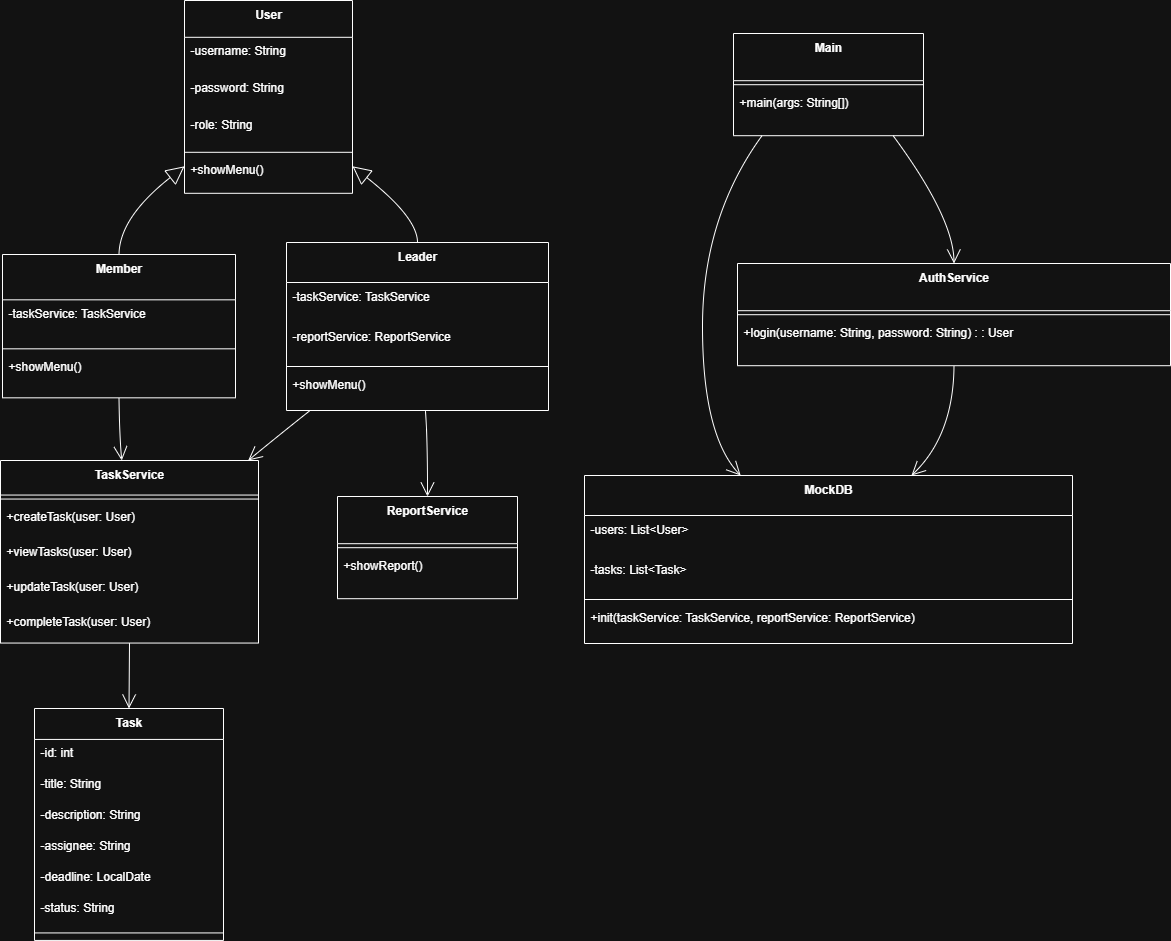

The diagram above was exported from draw.io. Its source (the exported page's mxGraphModel, read from the mxfile embedded in the PNG):
<mxGraphModel dx="1737" dy="1013" grid="1" gridSize="10" guides="1" tooltips="1" connect="1" arrows="1" fold="1" page="1" pageScale="1" pageWidth="850" pageHeight="1100" math="0" shadow="0">
  <root>
    <mxCell id="0" />
    <mxCell id="1" parent="0" />
    <mxCell id="nQ3qPNxElG4QEDvLWeMc-1" value="User" style="swimlane;fontStyle=1;align=center;verticalAlign=top;childLayout=stackLayout;horizontal=1;startSize=36.8;horizontalStack=0;resizeParent=1;resizeParentMax=0;resizeLast=0;collapsible=0;marginBottom=0;" parent="1" vertex="1">
      <mxGeometry x="204" y="20" width="168" height="192.8" as="geometry" />
    </mxCell>
    <mxCell id="nQ3qPNxElG4QEDvLWeMc-2" value="-username: String" style="text;strokeColor=none;fillColor=none;align=left;verticalAlign=top;spacingLeft=4;spacingRight=4;overflow=hidden;rotatable=0;points=[[0,0.5],[1,0.5]];portConstraint=eastwest;" parent="nQ3qPNxElG4QEDvLWeMc-1" vertex="1">
      <mxGeometry y="36.8" width="168" height="37" as="geometry" />
    </mxCell>
    <mxCell id="nQ3qPNxElG4QEDvLWeMc-3" value="-password: String" style="text;strokeColor=none;fillColor=none;align=left;verticalAlign=top;spacingLeft=4;spacingRight=4;overflow=hidden;rotatable=0;points=[[0,0.5],[1,0.5]];portConstraint=eastwest;" parent="nQ3qPNxElG4QEDvLWeMc-1" vertex="1">
      <mxGeometry y="73.8" width="168" height="37" as="geometry" />
    </mxCell>
    <mxCell id="nQ3qPNxElG4QEDvLWeMc-4" value="-role: String" style="text;strokeColor=none;fillColor=none;align=left;verticalAlign=top;spacingLeft=4;spacingRight=4;overflow=hidden;rotatable=0;points=[[0,0.5],[1,0.5]];portConstraint=eastwest;" parent="nQ3qPNxElG4QEDvLWeMc-1" vertex="1">
      <mxGeometry y="110.8" width="168" height="37" as="geometry" />
    </mxCell>
    <mxCell id="nQ3qPNxElG4QEDvLWeMc-5" style="line;strokeWidth=1;fillColor=none;align=left;verticalAlign=middle;spacingTop=-1;spacingLeft=3;spacingRight=3;rotatable=0;labelPosition=right;points=[];portConstraint=eastwest;strokeColor=inherit;" parent="nQ3qPNxElG4QEDvLWeMc-1" vertex="1">
      <mxGeometry y="147.8" width="168" height="8" as="geometry" />
    </mxCell>
    <mxCell id="nQ3qPNxElG4QEDvLWeMc-6" value="+showMenu()" style="text;strokeColor=none;fillColor=none;align=left;verticalAlign=top;spacingLeft=4;spacingRight=4;overflow=hidden;rotatable=0;points=[[0,0.5],[1,0.5]];portConstraint=eastwest;" parent="nQ3qPNxElG4QEDvLWeMc-1" vertex="1">
      <mxGeometry y="155.8" width="168" height="37" as="geometry" />
    </mxCell>
    <mxCell id="nQ3qPNxElG4QEDvLWeMc-7" value="Leader" style="swimlane;fontStyle=1;align=center;verticalAlign=top;childLayout=stackLayout;horizontal=1;startSize=40;horizontalStack=0;resizeParent=1;resizeParentMax=0;resizeLast=0;collapsible=0;marginBottom=0;" parent="1" vertex="1">
      <mxGeometry x="306" y="262" width="262" height="168" as="geometry" />
    </mxCell>
    <mxCell id="nQ3qPNxElG4QEDvLWeMc-8" value="-taskService: TaskService" style="text;strokeColor=none;fillColor=none;align=left;verticalAlign=top;spacingLeft=4;spacingRight=4;overflow=hidden;rotatable=0;points=[[0,0.5],[1,0.5]];portConstraint=eastwest;" parent="nQ3qPNxElG4QEDvLWeMc-7" vertex="1">
      <mxGeometry y="40" width="262" height="40" as="geometry" />
    </mxCell>
    <mxCell id="nQ3qPNxElG4QEDvLWeMc-9" value="-reportService: ReportService" style="text;strokeColor=none;fillColor=none;align=left;verticalAlign=top;spacingLeft=4;spacingRight=4;overflow=hidden;rotatable=0;points=[[0,0.5],[1,0.5]];portConstraint=eastwest;" parent="nQ3qPNxElG4QEDvLWeMc-7" vertex="1">
      <mxGeometry y="80" width="262" height="40" as="geometry" />
    </mxCell>
    <mxCell id="nQ3qPNxElG4QEDvLWeMc-10" style="line;strokeWidth=1;fillColor=none;align=left;verticalAlign=middle;spacingTop=-1;spacingLeft=3;spacingRight=3;rotatable=0;labelPosition=right;points=[];portConstraint=eastwest;strokeColor=inherit;" parent="nQ3qPNxElG4QEDvLWeMc-7" vertex="1">
      <mxGeometry y="120" width="262" height="8" as="geometry" />
    </mxCell>
    <mxCell id="nQ3qPNxElG4QEDvLWeMc-11" value="+showMenu()" style="text;strokeColor=none;fillColor=none;align=left;verticalAlign=top;spacingLeft=4;spacingRight=4;overflow=hidden;rotatable=0;points=[[0,0.5],[1,0.5]];portConstraint=eastwest;" parent="nQ3qPNxElG4QEDvLWeMc-7" vertex="1">
      <mxGeometry y="128" width="262" height="40" as="geometry" />
    </mxCell>
    <mxCell id="nQ3qPNxElG4QEDvLWeMc-12" value="Member" style="swimlane;fontStyle=1;align=center;verticalAlign=top;childLayout=stackLayout;horizontal=1;startSize=45.333333333333336;horizontalStack=0;resizeParent=1;resizeParentMax=0;resizeLast=0;collapsible=0;marginBottom=0;" parent="1" vertex="1">
      <mxGeometry x="22" y="274" width="233" height="143.33333333333334" as="geometry" />
    </mxCell>
    <mxCell id="nQ3qPNxElG4QEDvLWeMc-13" value="-taskService: TaskService" style="text;strokeColor=none;fillColor=none;align=left;verticalAlign=top;spacingLeft=4;spacingRight=4;overflow=hidden;rotatable=0;points=[[0,0.5],[1,0.5]];portConstraint=eastwest;" parent="nQ3qPNxElG4QEDvLWeMc-12" vertex="1">
      <mxGeometry y="45.333333333333336" width="233" height="45" as="geometry" />
    </mxCell>
    <mxCell id="nQ3qPNxElG4QEDvLWeMc-14" style="line;strokeWidth=1;fillColor=none;align=left;verticalAlign=middle;spacingTop=-1;spacingLeft=3;spacingRight=3;rotatable=0;labelPosition=right;points=[];portConstraint=eastwest;strokeColor=inherit;" parent="nQ3qPNxElG4QEDvLWeMc-12" vertex="1">
      <mxGeometry y="90.33333333333334" width="233" height="8" as="geometry" />
    </mxCell>
    <mxCell id="nQ3qPNxElG4QEDvLWeMc-15" value="+showMenu()" style="text;strokeColor=none;fillColor=none;align=left;verticalAlign=top;spacingLeft=4;spacingRight=4;overflow=hidden;rotatable=0;points=[[0,0.5],[1,0.5]];portConstraint=eastwest;" parent="nQ3qPNxElG4QEDvLWeMc-12" vertex="1">
      <mxGeometry y="98.33333333333334" width="233" height="45" as="geometry" />
    </mxCell>
    <mxCell id="nQ3qPNxElG4QEDvLWeMc-16" value="TaskService" style="swimlane;fontStyle=1;align=center;verticalAlign=top;childLayout=stackLayout;horizontal=1;startSize=34.54545454545455;horizontalStack=0;resizeParent=1;resizeParentMax=0;resizeLast=0;collapsible=0;marginBottom=0;" parent="1" vertex="1">
      <mxGeometry x="20" y="480" width="258" height="182.54545454545456" as="geometry" />
    </mxCell>
    <mxCell id="nQ3qPNxElG4QEDvLWeMc-17" style="line;strokeWidth=1;fillColor=none;align=left;verticalAlign=middle;spacingTop=-1;spacingLeft=3;spacingRight=3;rotatable=0;labelPosition=right;points=[];portConstraint=eastwest;strokeColor=inherit;" parent="nQ3qPNxElG4QEDvLWeMc-16" vertex="1">
      <mxGeometry y="34.54545454545455" width="258" height="8" as="geometry" />
    </mxCell>
    <mxCell id="nQ3qPNxElG4QEDvLWeMc-18" value="+createTask(user: User)" style="text;strokeColor=none;fillColor=none;align=left;verticalAlign=top;spacingLeft=4;spacingRight=4;overflow=hidden;rotatable=0;points=[[0,0.5],[1,0.5]];portConstraint=eastwest;" parent="nQ3qPNxElG4QEDvLWeMc-16" vertex="1">
      <mxGeometry y="42.54545454545455" width="258" height="35" as="geometry" />
    </mxCell>
    <mxCell id="nQ3qPNxElG4QEDvLWeMc-19" value="+viewTasks(user: User)" style="text;strokeColor=none;fillColor=none;align=left;verticalAlign=top;spacingLeft=4;spacingRight=4;overflow=hidden;rotatable=0;points=[[0,0.5],[1,0.5]];portConstraint=eastwest;" parent="nQ3qPNxElG4QEDvLWeMc-16" vertex="1">
      <mxGeometry y="77.54545454545455" width="258" height="35" as="geometry" />
    </mxCell>
    <mxCell id="nQ3qPNxElG4QEDvLWeMc-20" value="+updateTask(user: User)" style="text;strokeColor=none;fillColor=none;align=left;verticalAlign=top;spacingLeft=4;spacingRight=4;overflow=hidden;rotatable=0;points=[[0,0.5],[1,0.5]];portConstraint=eastwest;" parent="nQ3qPNxElG4QEDvLWeMc-16" vertex="1">
      <mxGeometry y="112.54545454545455" width="258" height="35" as="geometry" />
    </mxCell>
    <mxCell id="nQ3qPNxElG4QEDvLWeMc-21" value="+completeTask(user: User)" style="text;strokeColor=none;fillColor=none;align=left;verticalAlign=top;spacingLeft=4;spacingRight=4;overflow=hidden;rotatable=0;points=[[0,0.5],[1,0.5]];portConstraint=eastwest;" parent="nQ3qPNxElG4QEDvLWeMc-16" vertex="1">
      <mxGeometry y="147.54545454545456" width="258" height="35" as="geometry" />
    </mxCell>
    <mxCell id="nQ3qPNxElG4QEDvLWeMc-22" value="ReportService" style="swimlane;fontStyle=1;align=center;verticalAlign=top;childLayout=stackLayout;horizontal=1;startSize=47.2;horizontalStack=0;resizeParent=1;resizeParentMax=0;resizeLast=0;collapsible=0;marginBottom=0;" parent="1" vertex="1">
      <mxGeometry x="357" y="516" width="180" height="102.2" as="geometry" />
    </mxCell>
    <mxCell id="nQ3qPNxElG4QEDvLWeMc-23" style="line;strokeWidth=1;fillColor=none;align=left;verticalAlign=middle;spacingTop=-1;spacingLeft=3;spacingRight=3;rotatable=0;labelPosition=right;points=[];portConstraint=eastwest;strokeColor=inherit;" parent="nQ3qPNxElG4QEDvLWeMc-22" vertex="1">
      <mxGeometry y="47.2" width="180" height="8" as="geometry" />
    </mxCell>
    <mxCell id="nQ3qPNxElG4QEDvLWeMc-24" value="+showReport()" style="text;strokeColor=none;fillColor=none;align=left;verticalAlign=top;spacingLeft=4;spacingRight=4;overflow=hidden;rotatable=0;points=[[0,0.5],[1,0.5]];portConstraint=eastwest;" parent="nQ3qPNxElG4QEDvLWeMc-22" vertex="1">
      <mxGeometry y="55.2" width="180" height="47" as="geometry" />
    </mxCell>
    <mxCell id="nQ3qPNxElG4QEDvLWeMc-25" value="AuthService" style="swimlane;fontStyle=1;align=center;verticalAlign=top;childLayout=stackLayout;horizontal=1;startSize=47.2;horizontalStack=0;resizeParent=1;resizeParentMax=0;resizeLast=0;collapsible=0;marginBottom=0;" parent="1" vertex="1">
      <mxGeometry x="757" y="283" width="433" height="102.2" as="geometry" />
    </mxCell>
    <mxCell id="nQ3qPNxElG4QEDvLWeMc-26" style="line;strokeWidth=1;fillColor=none;align=left;verticalAlign=middle;spacingTop=-1;spacingLeft=3;spacingRight=3;rotatable=0;labelPosition=right;points=[];portConstraint=eastwest;strokeColor=inherit;" parent="nQ3qPNxElG4QEDvLWeMc-25" vertex="1">
      <mxGeometry y="47.2" width="433" height="8" as="geometry" />
    </mxCell>
    <mxCell id="nQ3qPNxElG4QEDvLWeMc-27" value="+login(username: String, password: String) : : User" style="text;strokeColor=none;fillColor=none;align=left;verticalAlign=top;spacingLeft=4;spacingRight=4;overflow=hidden;rotatable=0;points=[[0,0.5],[1,0.5]];portConstraint=eastwest;" parent="nQ3qPNxElG4QEDvLWeMc-25" vertex="1">
      <mxGeometry y="55.2" width="433" height="47" as="geometry" />
    </mxCell>
    <mxCell id="nQ3qPNxElG4QEDvLWeMc-28" value="Task" style="swimlane;fontStyle=1;align=center;verticalAlign=top;childLayout=stackLayout;horizontal=1;startSize=30.933333333333334;horizontalStack=0;resizeParent=1;resizeParentMax=0;resizeLast=0;collapsible=0;marginBottom=0;" parent="1" vertex="1">
      <mxGeometry x="54" y="728" width="189" height="231.93333333333334" as="geometry" />
    </mxCell>
    <mxCell id="nQ3qPNxElG4QEDvLWeMc-29" value="-id: int" style="text;strokeColor=none;fillColor=none;align=left;verticalAlign=top;spacingLeft=4;spacingRight=4;overflow=hidden;rotatable=0;points=[[0,0.5],[1,0.5]];portConstraint=eastwest;" parent="nQ3qPNxElG4QEDvLWeMc-28" vertex="1">
      <mxGeometry y="30.933333333333334" width="189" height="31" as="geometry" />
    </mxCell>
    <mxCell id="nQ3qPNxElG4QEDvLWeMc-30" value="-title: String" style="text;strokeColor=none;fillColor=none;align=left;verticalAlign=top;spacingLeft=4;spacingRight=4;overflow=hidden;rotatable=0;points=[[0,0.5],[1,0.5]];portConstraint=eastwest;" parent="nQ3qPNxElG4QEDvLWeMc-28" vertex="1">
      <mxGeometry y="61.93333333333334" width="189" height="31" as="geometry" />
    </mxCell>
    <mxCell id="nQ3qPNxElG4QEDvLWeMc-31" value="-description: String" style="text;strokeColor=none;fillColor=none;align=left;verticalAlign=top;spacingLeft=4;spacingRight=4;overflow=hidden;rotatable=0;points=[[0,0.5],[1,0.5]];portConstraint=eastwest;" parent="nQ3qPNxElG4QEDvLWeMc-28" vertex="1">
      <mxGeometry y="92.93333333333334" width="189" height="31" as="geometry" />
    </mxCell>
    <mxCell id="nQ3qPNxElG4QEDvLWeMc-32" value="-assignee: String" style="text;strokeColor=none;fillColor=none;align=left;verticalAlign=top;spacingLeft=4;spacingRight=4;overflow=hidden;rotatable=0;points=[[0,0.5],[1,0.5]];portConstraint=eastwest;" parent="nQ3qPNxElG4QEDvLWeMc-28" vertex="1">
      <mxGeometry y="123.93333333333334" width="189" height="31" as="geometry" />
    </mxCell>
    <mxCell id="nQ3qPNxElG4QEDvLWeMc-33" value="-deadline: LocalDate" style="text;strokeColor=none;fillColor=none;align=left;verticalAlign=top;spacingLeft=4;spacingRight=4;overflow=hidden;rotatable=0;points=[[0,0.5],[1,0.5]];portConstraint=eastwest;" parent="nQ3qPNxElG4QEDvLWeMc-28" vertex="1">
      <mxGeometry y="154.93333333333334" width="189" height="31" as="geometry" />
    </mxCell>
    <mxCell id="nQ3qPNxElG4QEDvLWeMc-34" value="-status: String" style="text;strokeColor=none;fillColor=none;align=left;verticalAlign=top;spacingLeft=4;spacingRight=4;overflow=hidden;rotatable=0;points=[[0,0.5],[1,0.5]];portConstraint=eastwest;" parent="nQ3qPNxElG4QEDvLWeMc-28" vertex="1">
      <mxGeometry y="185.93333333333334" width="189" height="31" as="geometry" />
    </mxCell>
    <mxCell id="nQ3qPNxElG4QEDvLWeMc-35" style="line;strokeWidth=1;fillColor=none;align=left;verticalAlign=middle;spacingTop=-1;spacingLeft=3;spacingRight=3;rotatable=0;labelPosition=right;points=[];portConstraint=eastwest;strokeColor=inherit;" parent="nQ3qPNxElG4QEDvLWeMc-28" vertex="1">
      <mxGeometry y="216.93333333333334" width="189" height="15" as="geometry" />
    </mxCell>
    <mxCell id="nQ3qPNxElG4QEDvLWeMc-36" value="MockDB" style="swimlane;fontStyle=1;align=center;verticalAlign=top;childLayout=stackLayout;horizontal=1;startSize=40;horizontalStack=0;resizeParent=1;resizeParentMax=0;resizeLast=0;collapsible=0;marginBottom=0;" parent="1" vertex="1">
      <mxGeometry x="604" y="495" width="488" height="168" as="geometry" />
    </mxCell>
    <mxCell id="nQ3qPNxElG4QEDvLWeMc-37" value="-users: List&lt;User&gt;" style="text;strokeColor=none;fillColor=none;align=left;verticalAlign=top;spacingLeft=4;spacingRight=4;overflow=hidden;rotatable=0;points=[[0,0.5],[1,0.5]];portConstraint=eastwest;" parent="nQ3qPNxElG4QEDvLWeMc-36" vertex="1">
      <mxGeometry y="40" width="488" height="40" as="geometry" />
    </mxCell>
    <mxCell id="nQ3qPNxElG4QEDvLWeMc-38" value="-tasks: List&lt;Task&gt;" style="text;strokeColor=none;fillColor=none;align=left;verticalAlign=top;spacingLeft=4;spacingRight=4;overflow=hidden;rotatable=0;points=[[0,0.5],[1,0.5]];portConstraint=eastwest;" parent="nQ3qPNxElG4QEDvLWeMc-36" vertex="1">
      <mxGeometry y="80" width="488" height="40" as="geometry" />
    </mxCell>
    <mxCell id="nQ3qPNxElG4QEDvLWeMc-39" style="line;strokeWidth=1;fillColor=none;align=left;verticalAlign=middle;spacingTop=-1;spacingLeft=3;spacingRight=3;rotatable=0;labelPosition=right;points=[];portConstraint=eastwest;strokeColor=inherit;" parent="nQ3qPNxElG4QEDvLWeMc-36" vertex="1">
      <mxGeometry y="120" width="488" height="8" as="geometry" />
    </mxCell>
    <mxCell id="nQ3qPNxElG4QEDvLWeMc-40" value="+init(taskService: TaskService, reportService: ReportService)" style="text;strokeColor=none;fillColor=none;align=left;verticalAlign=top;spacingLeft=4;spacingRight=4;overflow=hidden;rotatable=0;points=[[0,0.5],[1,0.5]];portConstraint=eastwest;" parent="nQ3qPNxElG4QEDvLWeMc-36" vertex="1">
      <mxGeometry y="128" width="488" height="40" as="geometry" />
    </mxCell>
    <mxCell id="nQ3qPNxElG4QEDvLWeMc-41" value="Main" style="swimlane;fontStyle=1;align=center;verticalAlign=top;childLayout=stackLayout;horizontal=1;startSize=47.2;horizontalStack=0;resizeParent=1;resizeParentMax=0;resizeLast=0;collapsible=0;marginBottom=0;" parent="1" vertex="1">
      <mxGeometry x="753" y="53" width="190" height="102.2" as="geometry" />
    </mxCell>
    <mxCell id="nQ3qPNxElG4QEDvLWeMc-42" style="line;strokeWidth=1;fillColor=none;align=left;verticalAlign=middle;spacingTop=-1;spacingLeft=3;spacingRight=3;rotatable=0;labelPosition=right;points=[];portConstraint=eastwest;strokeColor=inherit;" parent="nQ3qPNxElG4QEDvLWeMc-41" vertex="1">
      <mxGeometry y="47.2" width="190" height="8" as="geometry" />
    </mxCell>
    <mxCell id="nQ3qPNxElG4QEDvLWeMc-43" value="+main(args: String[])" style="text;strokeColor=none;fillColor=none;align=left;verticalAlign=top;spacingLeft=4;spacingRight=4;overflow=hidden;rotatable=0;points=[[0,0.5],[1,0.5]];portConstraint=eastwest;" parent="nQ3qPNxElG4QEDvLWeMc-41" vertex="1">
      <mxGeometry y="55.2" width="190" height="47" as="geometry" />
    </mxCell>
    <mxCell id="nQ3qPNxElG4QEDvLWeMc-44" value="" style="curved=1;startArrow=block;startSize=16;startFill=0;endArrow=none;exitX=1;exitY=0.86;entryX=0.5;entryY=0;rounded=0;" parent="1" source="nQ3qPNxElG4QEDvLWeMc-1" target="nQ3qPNxElG4QEDvLWeMc-7" edge="1">
      <mxGeometry relative="1" as="geometry">
        <Array as="points">
          <mxPoint x="437" y="237" />
        </Array>
      </mxGeometry>
    </mxCell>
    <mxCell id="nQ3qPNxElG4QEDvLWeMc-45" value="" style="curved=1;startArrow=block;startSize=16;startFill=0;endArrow=none;exitX=0;exitY=0.86;entryX=0.5;entryY=0;rounded=0;" parent="1" source="nQ3qPNxElG4QEDvLWeMc-1" target="nQ3qPNxElG4QEDvLWeMc-12" edge="1">
      <mxGeometry relative="1" as="geometry">
        <Array as="points">
          <mxPoint x="139" y="237" />
        </Array>
      </mxGeometry>
    </mxCell>
    <mxCell id="nQ3qPNxElG4QEDvLWeMc-46" value="" style="curved=1;startArrow=none;endArrow=open;endSize=12;exitX=0.09;exitY=1;entryX=0.96;entryY=0;rounded=0;" parent="1" source="nQ3qPNxElG4QEDvLWeMc-7" target="nQ3qPNxElG4QEDvLWeMc-16" edge="1">
      <mxGeometry relative="1" as="geometry">
        <Array as="points">
          <mxPoint x="298" y="455" />
        </Array>
      </mxGeometry>
    </mxCell>
    <mxCell id="nQ3qPNxElG4QEDvLWeMc-47" value="" style="curved=1;startArrow=none;endArrow=open;endSize=12;exitX=0.53;exitY=1;entryX=0.5;entryY=0;rounded=0;" parent="1" source="nQ3qPNxElG4QEDvLWeMc-7" target="nQ3qPNxElG4QEDvLWeMc-22" edge="1">
      <mxGeometry relative="1" as="geometry">
        <Array as="points">
          <mxPoint x="447" y="455" />
        </Array>
      </mxGeometry>
    </mxCell>
    <mxCell id="nQ3qPNxElG4QEDvLWeMc-48" value="" style="curved=1;startArrow=none;endArrow=open;endSize=12;exitX=0.5;exitY=1;entryX=0.47;entryY=0;rounded=0;" parent="1" source="nQ3qPNxElG4QEDvLWeMc-12" target="nQ3qPNxElG4QEDvLWeMc-16" edge="1">
      <mxGeometry relative="1" as="geometry">
        <Array as="points">
          <mxPoint x="139" y="455" />
        </Array>
      </mxGeometry>
    </mxCell>
    <mxCell id="nQ3qPNxElG4QEDvLWeMc-49" value="" style="curved=1;startArrow=none;endArrow=open;endSize=12;exitX=0.5;exitY=1;entryX=0.5;entryY=0;rounded=0;" parent="1" source="nQ3qPNxElG4QEDvLWeMc-16" target="nQ3qPNxElG4QEDvLWeMc-28" edge="1">
      <mxGeometry relative="1" as="geometry">
        <Array as="points" />
      </mxGeometry>
    </mxCell>
    <mxCell id="nQ3qPNxElG4QEDvLWeMc-50" value="" style="curved=1;startArrow=none;endArrow=open;endSize=12;exitX=0.5;exitY=1;entryX=0.67;entryY=0;rounded=0;" parent="1" source="nQ3qPNxElG4QEDvLWeMc-25" target="nQ3qPNxElG4QEDvLWeMc-36" edge="1">
      <mxGeometry relative="1" as="geometry">
        <Array as="points">
          <mxPoint x="973" y="455" />
        </Array>
      </mxGeometry>
    </mxCell>
    <mxCell id="nQ3qPNxElG4QEDvLWeMc-51" value="" style="curved=1;startArrow=none;endArrow=open;endSize=12;exitX=0.84;exitY=1;entryX=0.5;entryY=0;rounded=0;" parent="1" source="nQ3qPNxElG4QEDvLWeMc-41" target="nQ3qPNxElG4QEDvLWeMc-25" edge="1">
      <mxGeometry relative="1" as="geometry">
        <Array as="points">
          <mxPoint x="973" y="237" />
        </Array>
      </mxGeometry>
    </mxCell>
    <mxCell id="nQ3qPNxElG4QEDvLWeMc-52" value="" style="curved=1;startArrow=none;endArrow=open;endSize=12;exitX=0.15;exitY=1;entryX=0.32;entryY=0;rounded=0;" parent="1" source="nQ3qPNxElG4QEDvLWeMc-41" target="nQ3qPNxElG4QEDvLWeMc-36" edge="1">
      <mxGeometry relative="1" as="geometry">
        <Array as="points">
          <mxPoint x="722" y="237" />
          <mxPoint x="722" y="455" />
        </Array>
      </mxGeometry>
    </mxCell>
  </root>
</mxGraphModel>